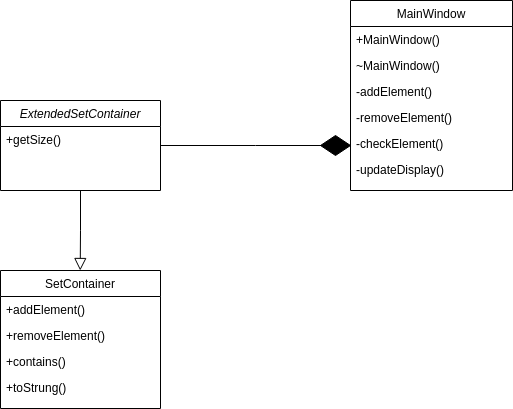

The diagram above was exported from draw.io. Its source (the exported page's mxGraphModel, read from the mxfile embedded in the PNG):
<mxGraphModel dx="547" dy="335" grid="1" gridSize="10" guides="1" tooltips="1" connect="1" arrows="1" fold="1" page="1" pageScale="1" pageWidth="827" pageHeight="1169" math="0" shadow="0">
  <root>
    <mxCell id="WIyWlLk6GJQsqaUBKTNV-0" />
    <mxCell id="WIyWlLk6GJQsqaUBKTNV-1" parent="WIyWlLk6GJQsqaUBKTNV-0" />
    <mxCell id="zkfFHV4jXpPFQw0GAbJ--0" value="ExtendedSetContainer" style="swimlane;fontStyle=2;align=center;verticalAlign=top;childLayout=stackLayout;horizontal=1;startSize=26;horizontalStack=0;resizeParent=1;resizeLast=0;collapsible=1;marginBottom=0;rounded=0;shadow=0;strokeWidth=1;" parent="WIyWlLk6GJQsqaUBKTNV-1" vertex="1">
      <mxGeometry x="120" y="230" width="160" height="90" as="geometry">
        <mxRectangle x="230" y="140" width="160" height="26" as="alternateBounds" />
      </mxGeometry>
    </mxCell>
    <mxCell id="zkfFHV4jXpPFQw0GAbJ--1" value="+getSize()" style="text;align=left;verticalAlign=top;spacingLeft=4;spacingRight=4;overflow=hidden;rotatable=0;points=[[0,0.5],[1,0.5]];portConstraint=eastwest;" parent="zkfFHV4jXpPFQw0GAbJ--0" vertex="1">
      <mxGeometry y="26" width="160" height="26" as="geometry" />
    </mxCell>
    <mxCell id="zkfFHV4jXpPFQw0GAbJ--6" value="SetContainer" style="swimlane;fontStyle=0;align=center;verticalAlign=top;childLayout=stackLayout;horizontal=1;startSize=26;horizontalStack=0;resizeParent=1;resizeLast=0;collapsible=1;marginBottom=0;rounded=0;shadow=0;strokeWidth=1;" parent="WIyWlLk6GJQsqaUBKTNV-1" vertex="1">
      <mxGeometry x="120" y="400" width="160" height="138" as="geometry">
        <mxRectangle x="130" y="380" width="160" height="26" as="alternateBounds" />
      </mxGeometry>
    </mxCell>
    <mxCell id="zkfFHV4jXpPFQw0GAbJ--7" value="+addElement()" style="text;align=left;verticalAlign=top;spacingLeft=4;spacingRight=4;overflow=hidden;rotatable=0;points=[[0,0.5],[1,0.5]];portConstraint=eastwest;" parent="zkfFHV4jXpPFQw0GAbJ--6" vertex="1">
      <mxGeometry y="26" width="160" height="26" as="geometry" />
    </mxCell>
    <mxCell id="zkfFHV4jXpPFQw0GAbJ--8" value="+removeElement()" style="text;align=left;verticalAlign=top;spacingLeft=4;spacingRight=4;overflow=hidden;rotatable=0;points=[[0,0.5],[1,0.5]];portConstraint=eastwest;rounded=0;shadow=0;html=0;" parent="zkfFHV4jXpPFQw0GAbJ--6" vertex="1">
      <mxGeometry y="52" width="160" height="26" as="geometry" />
    </mxCell>
    <mxCell id="zkfFHV4jXpPFQw0GAbJ--10" value="+contains()" style="text;align=left;verticalAlign=top;spacingLeft=4;spacingRight=4;overflow=hidden;rotatable=0;points=[[0,0.5],[1,0.5]];portConstraint=eastwest;fontStyle=0" parent="zkfFHV4jXpPFQw0GAbJ--6" vertex="1">
      <mxGeometry y="78" width="160" height="26" as="geometry" />
    </mxCell>
    <mxCell id="zkfFHV4jXpPFQw0GAbJ--11" value="+toStrung()" style="text;align=left;verticalAlign=top;spacingLeft=4;spacingRight=4;overflow=hidden;rotatable=0;points=[[0,0.5],[1,0.5]];portConstraint=eastwest;" parent="zkfFHV4jXpPFQw0GAbJ--6" vertex="1">
      <mxGeometry y="104" width="160" height="26" as="geometry" />
    </mxCell>
    <mxCell id="zkfFHV4jXpPFQw0GAbJ--12" value="" style="endArrow=block;endSize=10;endFill=0;shadow=0;strokeWidth=1;rounded=0;curved=0;edgeStyle=elbowEdgeStyle;elbow=vertical;entryX=0.484;entryY=-0.019;entryDx=0;entryDy=0;entryPerimeter=0;" parent="WIyWlLk6GJQsqaUBKTNV-1" edge="1">
      <mxGeometry width="160" relative="1" as="geometry">
        <mxPoint x="200" y="320" as="sourcePoint" />
        <mxPoint x="199.71999999999994" y="399.99799999999993" as="targetPoint" />
      </mxGeometry>
    </mxCell>
    <mxCell id="zkfFHV4jXpPFQw0GAbJ--17" value="MainWindow" style="swimlane;fontStyle=0;align=center;verticalAlign=top;childLayout=stackLayout;horizontal=1;startSize=26;horizontalStack=0;resizeParent=1;resizeLast=0;collapsible=1;marginBottom=0;rounded=0;shadow=0;strokeWidth=1;" parent="WIyWlLk6GJQsqaUBKTNV-1" vertex="1">
      <mxGeometry x="470" y="130" width="162" height="190" as="geometry">
        <mxRectangle x="550" y="140" width="160" height="26" as="alternateBounds" />
      </mxGeometry>
    </mxCell>
    <mxCell id="zkfFHV4jXpPFQw0GAbJ--18" value="+MainWindow()" style="text;align=left;verticalAlign=top;spacingLeft=4;spacingRight=4;overflow=hidden;rotatable=0;points=[[0,0.5],[1,0.5]];portConstraint=eastwest;" parent="zkfFHV4jXpPFQw0GAbJ--17" vertex="1">
      <mxGeometry y="26" width="162" height="26" as="geometry" />
    </mxCell>
    <mxCell id="zkfFHV4jXpPFQw0GAbJ--19" value="~MainWindow()" style="text;align=left;verticalAlign=top;spacingLeft=4;spacingRight=4;overflow=hidden;rotatable=0;points=[[0,0.5],[1,0.5]];portConstraint=eastwest;rounded=0;shadow=0;html=0;" parent="zkfFHV4jXpPFQw0GAbJ--17" vertex="1">
      <mxGeometry y="52" width="162" height="26" as="geometry" />
    </mxCell>
    <mxCell id="zkfFHV4jXpPFQw0GAbJ--20" value="-addElement()" style="text;align=left;verticalAlign=top;spacingLeft=4;spacingRight=4;overflow=hidden;rotatable=0;points=[[0,0.5],[1,0.5]];portConstraint=eastwest;rounded=0;shadow=0;html=0;" parent="zkfFHV4jXpPFQw0GAbJ--17" vertex="1">
      <mxGeometry y="78" width="162" height="26" as="geometry" />
    </mxCell>
    <mxCell id="zkfFHV4jXpPFQw0GAbJ--21" value="-removeElement()" style="text;align=left;verticalAlign=top;spacingLeft=4;spacingRight=4;overflow=hidden;rotatable=0;points=[[0,0.5],[1,0.5]];portConstraint=eastwest;rounded=0;shadow=0;html=0;" parent="zkfFHV4jXpPFQw0GAbJ--17" vertex="1">
      <mxGeometry y="104" width="162" height="26" as="geometry" />
    </mxCell>
    <mxCell id="zkfFHV4jXpPFQw0GAbJ--22" value="-checkElement()" style="text;align=left;verticalAlign=top;spacingLeft=4;spacingRight=4;overflow=hidden;rotatable=0;points=[[0,0.5],[1,0.5]];portConstraint=eastwest;rounded=0;shadow=0;html=0;" parent="zkfFHV4jXpPFQw0GAbJ--17" vertex="1">
      <mxGeometry y="130" width="162" height="26" as="geometry" />
    </mxCell>
    <mxCell id="zkfFHV4jXpPFQw0GAbJ--24" value="-updateDisplay()" style="text;align=left;verticalAlign=top;spacingLeft=4;spacingRight=4;overflow=hidden;rotatable=0;points=[[0,0.5],[1,0.5]];portConstraint=eastwest;" parent="zkfFHV4jXpPFQw0GAbJ--17" vertex="1">
      <mxGeometry y="156" width="162" height="26" as="geometry" />
    </mxCell>
    <mxCell id="zkfFHV4jXpPFQw0GAbJ--26" value="" style="endArrow=open;shadow=0;strokeWidth=1;rounded=0;curved=0;endFill=1;edgeStyle=elbowEdgeStyle;elbow=vertical;" parent="WIyWlLk6GJQsqaUBKTNV-1" source="zkfFHV4jXpPFQw0GAbJ--0" target="zkfFHV4jXpPFQw0GAbJ--17" edge="1">
      <mxGeometry x="0.5" y="41" relative="1" as="geometry">
        <mxPoint x="380" y="192" as="sourcePoint" />
        <mxPoint x="540" y="192" as="targetPoint" />
        <mxPoint x="-40" y="32" as="offset" />
      </mxGeometry>
    </mxCell>
    <mxCell id="AXSESCWUV9AHB0vCdD1B-0" value="" style="rhombus;whiteSpace=wrap;html=1;fillColor=#000000;" vertex="1" parent="WIyWlLk6GJQsqaUBKTNV-1">
      <mxGeometry x="440" y="265" width="30" height="20" as="geometry" />
    </mxCell>
  </root>
</mxGraphModel>